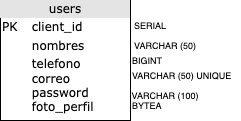

The diagram above was exported from draw.io. Its source (the exported page's mxGraphModel, read from the mxfile embedded in the PNG):
<mxGraphModel dx="335" dy="224" grid="1" gridSize="10" guides="1" tooltips="1" connect="1" arrows="1" fold="1" page="1" pageScale="1" pageWidth="1100" pageHeight="850" background="none" math="0" shadow="0">
  <root>
    <mxCell id="0" />
    <mxCell id="1" parent="0" />
    <mxCell id="2" value="&lt;div style=&quot;text-align: center; box-sizing: border-box; width: 100%; background: rgb(228, 228, 228); padding: 2px;&quot;&gt;users&lt;/div&gt;&lt;table style=&quot;width:100%;font-size:1em;&quot; cellpadding=&quot;2&quot; cellspacing=&quot;0&quot;&gt;&lt;tbody&gt;&lt;tr&gt;&lt;td&gt;PK&lt;/td&gt;&lt;td&gt;client_id&lt;/td&gt;&lt;/tr&gt;&lt;tr&gt;&lt;td&gt;&lt;br&gt;&lt;/td&gt;&lt;td&gt;nombres&lt;/td&gt;&lt;/tr&gt;&lt;tr&gt;&lt;td&gt;&lt;/td&gt;&lt;td&gt;telefono&lt;br&gt;correo&lt;br&gt;password&lt;br&gt;foto_perfil&lt;/td&gt;&lt;/tr&gt;&lt;/tbody&gt;&lt;/table&gt;" style="verticalAlign=top;align=left;overflow=fill;html=1;rounded=0;shadow=0;comic=0;labelBackgroundColor=none;strokeWidth=1;fontFamily=Verdana;fontSize=12" vertex="1" parent="1">
      <mxGeometry x="110" y="100" width="130" height="120" as="geometry" />
    </mxCell>
    <mxCell id="3" value="&lt;font style=&quot;font-size: 9px;&quot;&gt;SERIAL&lt;/font&gt;" style="text;html=1;align=center;verticalAlign=middle;whiteSpace=wrap;rounded=0;" vertex="1" parent="1">
      <mxGeometry x="240" y="120" width="40" height="10" as="geometry" />
    </mxCell>
    <mxCell id="4" value="&lt;font style=&quot;font-size: 9px;&quot;&gt;VARCHAR (50)&lt;/font&gt;" style="text;html=1;align=center;verticalAlign=middle;whiteSpace=wrap;rounded=0;" vertex="1" parent="1">
      <mxGeometry x="240" y="140" width="70" height="10" as="geometry" />
    </mxCell>
    <mxCell id="5" value="&lt;font style=&quot;font-size: 9px;&quot;&gt;BIGINT&lt;/font&gt;" style="text;html=1;align=left;verticalAlign=middle;whiteSpace=wrap;rounded=0;" vertex="1" parent="1">
      <mxGeometry x="240" y="155" width="70" height="10" as="geometry" />
    </mxCell>
    <mxCell id="6" value="&lt;font style=&quot;font-size: 9px;&quot;&gt;VARCHAR (50) UNIQUE&lt;/font&gt;" style="text;html=1;align=left;verticalAlign=middle;whiteSpace=wrap;rounded=0;" vertex="1" parent="1">
      <mxGeometry x="240" y="170" width="110" height="10" as="geometry" />
    </mxCell>
    <mxCell id="7" value="&lt;font style=&quot;font-size: 9px;&quot;&gt;VARCHAR (100)&lt;/font&gt;" style="text;html=1;align=center;verticalAlign=middle;whiteSpace=wrap;rounded=0;" vertex="1" parent="1">
      <mxGeometry x="240" y="190" width="70" height="10" as="geometry" />
    </mxCell>
    <mxCell id="8" value="&lt;font style=&quot;font-size: 9px;&quot;&gt;BYTEA&lt;/font&gt;" style="text;html=1;align=left;verticalAlign=middle;whiteSpace=wrap;rounded=0;" vertex="1" parent="1">
      <mxGeometry x="240" y="200" width="70" height="10" as="geometry" />
    </mxCell>
  </root>
</mxGraphModel>